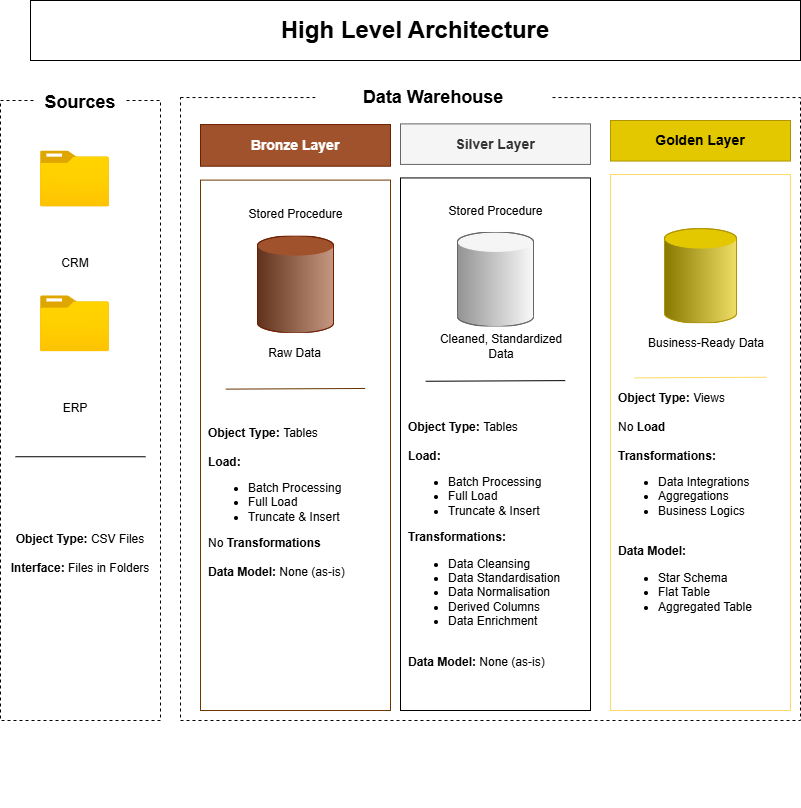

The diagram above was exported from draw.io. Its source (the exported page's mxGraphModel, read from the mxfile embedded in the PNG):
<mxGraphModel dx="774" dy="417" grid="1" gridSize="10" guides="1" tooltips="1" connect="1" arrows="1" fold="1" page="1" pageScale="1" pageWidth="827" pageHeight="1169" math="0" shadow="0">
  <root>
    <mxCell id="0" />
    <mxCell id="1" parent="0" />
    <mxCell id="5kvN-6K9ORrMPMRNG0BF-1" parent="1" style="rounded=0;whiteSpace=wrap;html=1;" value="&lt;font style=&quot;font-size: 24px;&quot;&gt;&lt;b&gt;High Level Architecture&lt;/b&gt;&lt;/font&gt;" vertex="1">
      <mxGeometry height="60" width="770" x="40" y="10" as="geometry" />
    </mxCell>
    <mxCell id="5kvN-6K9ORrMPMRNG0BF-4" connectable="0" parent="1" style="group" value="" vertex="1">
      <mxGeometry height="650" width="160" x="10" y="80" as="geometry" />
    </mxCell>
    <mxCell id="5kvN-6K9ORrMPMRNG0BF-2" parent="5kvN-6K9ORrMPMRNG0BF-4" style="rounded=0;whiteSpace=wrap;html=1;dashed=1;" value="" vertex="1">
      <mxGeometry height="620" width="160" y="30" as="geometry" />
    </mxCell>
    <mxCell id="5kvN-6K9ORrMPMRNG0BF-3" parent="5kvN-6K9ORrMPMRNG0BF-4" style="rounded=0;whiteSpace=wrap;html=1;strokeColor=none;" value="&lt;font style=&quot;font-size: 18px;&quot;&gt;&lt;b style=&quot;&quot;&gt;Sources&lt;/b&gt;&lt;/font&gt;" vertex="1">
      <mxGeometry height="64.3719806763285" width="90" x="35" as="geometry" />
    </mxCell>
    <mxCell id="5kvN-6K9ORrMPMRNG0BF-10" connectable="0" parent="5kvN-6K9ORrMPMRNG0BF-4" style="group" value="" vertex="1">
      <mxGeometry height="128.743961352657" width="69" x="40" y="80.46497584541063" as="geometry" />
    </mxCell>
    <mxCell id="5kvN-6K9ORrMPMRNG0BF-8" parent="5kvN-6K9ORrMPMRNG0BF-10" style="image;aspect=fixed;html=1;points=[];align=center;fontSize=12;image=img/lib/azure2/general/Folder_Blank.svg;" value="" vertex="1">
      <mxGeometry height="56.00000000000001" width="69" as="geometry" />
    </mxCell>
    <mxCell id="5kvN-6K9ORrMPMRNG0BF-9" parent="5kvN-6K9ORrMPMRNG0BF-10" style="rounded=0;whiteSpace=wrap;html=1;strokeColor=none;" value="CRM" vertex="1">
      <mxGeometry height="32.18599033816425" width="40" x="14.5" y="96.55797101449275" as="geometry" />
    </mxCell>
    <mxCell id="5kvN-6K9ORrMPMRNG0BF-11" connectable="0" parent="5kvN-6K9ORrMPMRNG0BF-4" style="group" value="" vertex="1">
      <mxGeometry height="128.743961352657" width="69" x="40" y="225.30193236714973" as="geometry" />
    </mxCell>
    <mxCell id="5kvN-6K9ORrMPMRNG0BF-12" parent="5kvN-6K9ORrMPMRNG0BF-11" style="image;aspect=fixed;html=1;points=[];align=center;fontSize=12;image=img/lib/azure2/general/Folder_Blank.svg;" value="" vertex="1">
      <mxGeometry height="56.00000000000001" width="69" as="geometry" />
    </mxCell>
    <mxCell id="5kvN-6K9ORrMPMRNG0BF-13" parent="5kvN-6K9ORrMPMRNG0BF-11" style="rounded=0;whiteSpace=wrap;html=1;strokeColor=none;" value="ERP" vertex="1">
      <mxGeometry height="32.18599033816425" width="40" x="14.5" y="96.55797101449275" as="geometry" />
    </mxCell>
    <mxCell id="5kvN-6K9ORrMPMRNG0BF-15" edge="1" parent="5kvN-6K9ORrMPMRNG0BF-4" style="endArrow=none;html=1;rounded=0;entryX=0.875;entryY=0.853;entryDx=0;entryDy=0;entryPerimeter=0;" value="">
      <mxGeometry height="50" relative="1" width="50" as="geometry">
        <mxPoint x="15" y="386.231884057971" as="sourcePoint" />
        <mxPoint x="145" y="386.2640700483092" as="targetPoint" />
      </mxGeometry>
    </mxCell>
    <mxCell id="5kvN-6K9ORrMPMRNG0BF-16" parent="5kvN-6K9ORrMPMRNG0BF-4" style="rounded=0;whiteSpace=wrap;html=1;strokeColor=none;" value="&lt;b&gt;Object Type: &lt;/b&gt;CSV Files&lt;div&gt;&lt;br&gt;&lt;div&gt;&lt;b&gt;Interface: &lt;/b&gt;Files in Folders&lt;/div&gt;&lt;/div&gt;" vertex="1">
      <mxGeometry height="96.55797101449275" width="150" x="5" y="434.51086956521743" as="geometry" />
    </mxCell>
    <mxCell id="5kvN-6K9ORrMPMRNG0BF-5" connectable="0" parent="1" style="group;strokeColor=none;" value="" vertex="1">
      <mxGeometry height="736.61" width="620" x="190" y="80" as="geometry" />
    </mxCell>
    <mxCell id="5kvN-6K9ORrMPMRNG0BF-6" parent="5kvN-6K9ORrMPMRNG0BF-5" style="rounded=0;whiteSpace=wrap;html=1;dashed=1;" value="" vertex="1">
      <mxGeometry height="622.97" width="620" y="27.03" as="geometry" />
    </mxCell>
    <mxCell id="5kvN-6K9ORrMPMRNG0BF-7" parent="5kvN-6K9ORrMPMRNG0BF-5" style="rounded=0;whiteSpace=wrap;html=1;strokeColor=none;" value="&lt;font style=&quot;font-size: 18px;&quot;&gt;&lt;b style=&quot;&quot;&gt;Data Warehouse&lt;/b&gt;&lt;/font&gt;" vertex="1">
      <mxGeometry height="54.047819137541815" width="236.25" x="134.995" y="0.01" as="geometry" />
    </mxCell>
    <mxCell id="5kvN-6K9ORrMPMRNG0BF-40" connectable="0" parent="5kvN-6K9ORrMPMRNG0BF-5" style="group" value="" vertex="1">
      <mxGeometry height="585.95" width="190" x="20" y="54.05" as="geometry" />
    </mxCell>
    <mxCell id="5kvN-6K9ORrMPMRNG0BF-17" parent="5kvN-6K9ORrMPMRNG0BF-40" style="rounded=0;whiteSpace=wrap;html=1;fillColor=#a0522d;strokeColor=#6D1F00;fontColor=#ffffff;" value="&lt;b&gt;&lt;font style=&quot;font-size: 14px;&quot;&gt;Bronze Layer&lt;/font&gt;&lt;/b&gt;" vertex="1">
      <mxGeometry height="41.674222780739484" width="190" as="geometry" />
    </mxCell>
    <mxCell id="5kvN-6K9ORrMPMRNG0BF-18" parent="5kvN-6K9ORrMPMRNG0BF-40" style="rounded=0;whiteSpace=wrap;html=1;strokeColor=light-dark(#6f3801, #5e3206);" value="" vertex="1">
      <mxGeometry height="530.3978280701756" width="190" y="55.55217192982457" as="geometry" />
    </mxCell>
    <mxCell id="5kvN-6K9ORrMPMRNG0BF-19" parent="5kvN-6K9ORrMPMRNG0BF-40" style="verticalLabelPosition=bottom;verticalAlign=top;html=1;shape=mxgraph.infographic.cylinder;fillColor=#a0522d;strokeColor=#6D1F00;fontColor=#ffffff;" value="" vertex="1">
      <mxGeometry height="97.23036726556947" width="76" x="57" y="111.11499922379977" as="geometry" />
    </mxCell>
    <mxCell id="5kvN-6K9ORrMPMRNG0BF-20" edge="1" parent="5kvN-6K9ORrMPMRNG0BF-40" style="endArrow=none;html=1;rounded=0;entryX=0.875;entryY=0.853;entryDx=0;entryDy=0;entryPerimeter=0;strokeColor=#663300;" value="">
      <mxGeometry height="50" relative="1" width="50" as="geometry">
        <mxPoint x="25.333333333333332" y="264.57229887380134" as="sourcePoint" />
        <mxPoint x="164.66666666666669" y="263.90557635540887" as="targetPoint" />
      </mxGeometry>
    </mxCell>
    <mxCell id="5kvN-6K9ORrMPMRNG0BF-21" parent="5kvN-6K9ORrMPMRNG0BF-40" style="rounded=0;whiteSpace=wrap;html=1;strokeColor=none;" value="Raw Data" vertex="1">
      <mxGeometry height="41.67015739952977" width="101.33333333333333" x="44.33333333333333" y="208.34536648936927" as="geometry" />
    </mxCell>
    <mxCell id="5kvN-6K9ORrMPMRNG0BF-22" parent="5kvN-6K9ORrMPMRNG0BF-40" style="rounded=0;whiteSpace=wrap;html=1;strokeColor=none;" value="Stored Procedure" vertex="1">
      <mxGeometry height="41.67015739952977" width="126.66666666666667" x="31.666666666666668" y="69.44484182427001" as="geometry" />
    </mxCell>
    <mxCell id="5kvN-6K9ORrMPMRNG0BF-37" parent="5kvN-6K9ORrMPMRNG0BF-40" style="rounded=0;whiteSpace=wrap;html=1;strokeColor=none;align=left;" value="&lt;b&gt;Object Type: &lt;/b&gt;Tables&lt;div&gt;&lt;br&gt;&lt;div&gt;&lt;b style=&quot;background-color: transparent; color: light-dark(rgb(0, 0, 0), rgb(255, 255, 255));&quot;&gt;Load:&lt;/b&gt;&lt;/div&gt;&lt;div&gt;&lt;ul&gt;&lt;li&gt;Batch Processing&lt;/li&gt;&lt;li&gt;Full Load&lt;/li&gt;&lt;li&gt;Truncate &amp;amp; Insert&lt;/li&gt;&lt;/ul&gt;&lt;div&gt;No &lt;b&gt;Transformations&lt;/b&gt;&lt;/div&gt;&lt;/div&gt;&lt;div&gt;&lt;b&gt;&lt;br&gt;&lt;/b&gt;&lt;/div&gt;&lt;div&gt;&lt;b&gt;Data Model: &lt;/b&gt;None (as-is)&lt;/div&gt;&lt;/div&gt;" vertex="1">
      <mxGeometry height="208.34672161643917" width="177.33333333333331" x="6.333333333333333" y="273.73024761220864" as="geometry" />
    </mxCell>
    <mxCell id="5kvN-6K9ORrMPMRNG0BF-49" connectable="0" parent="5kvN-6K9ORrMPMRNG0BF-5" style="group" value="" vertex="1">
      <mxGeometry height="590" width="180" x="430" y="50" as="geometry" />
    </mxCell>
    <mxCell id="5kvN-6K9ORrMPMRNG0BF-50" parent="5kvN-6K9ORrMPMRNG0BF-49" style="rounded=0;whiteSpace=wrap;html=1;fillColor=#e3c800;strokeColor=#B09500;fontColor=#000000;" value="&lt;b&gt;&lt;font style=&quot;font-size: 14px;&quot;&gt;Golden Layer&lt;/font&gt;&lt;/b&gt;" vertex="1">
      <mxGeometry height="40.539819071629836" width="180" as="geometry" />
    </mxCell>
    <mxCell id="5kvN-6K9ORrMPMRNG0BF-51" parent="5kvN-6K9ORrMPMRNG0BF-49" style="rounded=0;whiteSpace=wrap;html=1;strokeColor=#FFD966;" value="" vertex="1">
      <mxGeometry height="535.96" width="180" y="54.04" as="geometry" />
    </mxCell>
    <mxCell id="5kvN-6K9ORrMPMRNG0BF-52" parent="5kvN-6K9ORrMPMRNG0BF-49" style="verticalLabelPosition=bottom;verticalAlign=top;html=1;shape=mxgraph.infographic.cylinder;fillColor=#e3c800;strokeColor=#B09500;fontColor=#000000;" value="" vertex="1">
      <mxGeometry height="94.58368349069816" width="72" x="54" y="108.09036531711897" as="geometry" />
    </mxCell>
    <mxCell id="5kvN-6K9ORrMPMRNG0BF-53" edge="1" parent="5kvN-6K9ORrMPMRNG0BF-49" style="endArrow=none;html=1;rounded=0;entryX=0.875;entryY=0.853;entryDx=0;entryDy=0;entryPerimeter=0;strokeColor=#FFD966;" value="">
      <mxGeometry height="50" relative="1" width="50" as="geometry">
        <mxPoint x="23.999999999999996" y="257.3704417750094" as="sourcePoint" />
        <mxPoint x="156" y="256.7218679453589" as="targetPoint" />
      </mxGeometry>
    </mxCell>
    <mxCell id="5kvN-6K9ORrMPMRNG0BF-54" parent="5kvN-6K9ORrMPMRNG0BF-49" style="rounded=0;whiteSpace=wrap;html=1;strokeColor=none;" value="Business-Ready Data" vertex="1">
      <mxGeometry height="40.54" width="144" x="23.999999999999996" y="202.67" as="geometry" />
    </mxCell>
    <mxCell id="5kvN-6K9ORrMPMRNG0BF-56" parent="5kvN-6K9ORrMPMRNG0BF-49" style="rounded=0;whiteSpace=wrap;html=1;strokeColor=none;align=left;" value="&lt;b&gt;Object Type: &lt;/b&gt;Views&lt;div&gt;&lt;br&gt;&lt;div&gt;&lt;span style=&quot;background-color: transparent; color: light-dark(rgb(0, 0, 0), rgb(255, 255, 255));&quot;&gt;No&amp;nbsp;&lt;/span&gt;&lt;b style=&quot;background-color: transparent; color: light-dark(rgb(0, 0, 0), rgb(255, 255, 255));&quot;&gt;Load&lt;/b&gt;&lt;/div&gt;&lt;div&gt;&lt;b style=&quot;background-color: transparent; color: light-dark(rgb(0, 0, 0), rgb(255, 255, 255));&quot;&gt;&lt;br&gt;&lt;/b&gt;&lt;/div&gt;&lt;div&gt;&lt;div&gt;&lt;b&gt;Transformations:&lt;/b&gt;&lt;/div&gt;&lt;/div&gt;&lt;div&gt;&lt;ul&gt;&lt;li&gt;Data Integrations&lt;/li&gt;&lt;li&gt;Aggregations&lt;/li&gt;&lt;li&gt;Business Logics&lt;/li&gt;&lt;/ul&gt;&lt;/div&gt;&lt;div&gt;&lt;b&gt;&lt;br&gt;&lt;/b&gt;&lt;/div&gt;&lt;div&gt;&lt;b&gt;Data Model:&lt;/b&gt;&lt;/div&gt;&lt;/div&gt;&lt;div&gt;&lt;ul&gt;&lt;li&gt;Star Schema&lt;/li&gt;&lt;li&gt;Flat Table&lt;/li&gt;&lt;li&gt;Aggregated Table&lt;/li&gt;&lt;/ul&gt;&lt;/div&gt;" vertex="1">
      <mxGeometry height="243.72" width="168" x="5.999999999999999" y="266.28" as="geometry" />
    </mxCell>
    <mxCell id="5kvN-6K9ORrMPMRNG0BF-41" connectable="0" parent="5kvN-6K9ORrMPMRNG0BF-5" style="group" value="" vertex="1">
      <mxGeometry height="586.61" width="190" x="220" y="53.39" as="geometry" />
    </mxCell>
    <mxCell id="5kvN-6K9ORrMPMRNG0BF-42" parent="5kvN-6K9ORrMPMRNG0BF-41" style="rounded=0;whiteSpace=wrap;html=1;fillColor=#f5f5f5;strokeColor=#666666;fontColor=#333333;" value="&lt;b&gt;&lt;font style=&quot;font-size: 14px;&quot;&gt;Silver Layer&lt;/font&gt;&lt;/b&gt;" vertex="1">
      <mxGeometry height="40.53972918857698" width="190" as="geometry" />
    </mxCell>
    <mxCell id="5kvN-6K9ORrMPMRNG0BF-43" parent="5kvN-6K9ORrMPMRNG0BF-41" style="rounded=0;whiteSpace=wrap;html=1;strokeColor=#000000;" value="" vertex="1">
      <mxGeometry height="532.5644032075472" width="190" y="54.045596792452834" as="geometry" />
    </mxCell>
    <mxCell id="5kvN-6K9ORrMPMRNG0BF-44" parent="5kvN-6K9ORrMPMRNG0BF-41" style="verticalLabelPosition=bottom;verticalAlign=top;html=1;shape=mxgraph.infographic.cylinder;fillColor=#f5f5f5;strokeColor=#666666;fontColor=#333333;" value="" vertex="1">
      <mxGeometry height="94.58347378403401" width="76" x="57" y="108.0901256640509" as="geometry" />
    </mxCell>
    <mxCell id="5kvN-6K9ORrMPMRNG0BF-45" edge="1" parent="5kvN-6K9ORrMPMRNG0BF-41" style="endArrow=none;html=1;rounded=0;entryX=0.875;entryY=0.853;entryDx=0;entryDy=0;entryPerimeter=0;strokeColor=#000000;" value="">
      <mxGeometry height="50" relative="1" width="50" as="geometry">
        <mxPoint x="25.333333333333332" y="257.3698711449091" as="sourcePoint" />
        <mxPoint x="164.66666666666669" y="256.72129875324714" as="targetPoint" />
      </mxGeometry>
    </mxCell>
    <mxCell id="5kvN-6K9ORrMPMRNG0BF-46" parent="5kvN-6K9ORrMPMRNG0BF-41" style="rounded=0;whiteSpace=wrap;html=1;strokeColor=none;" value="Cleaned, Standardized Data" vertex="1">
      <mxGeometry height="40.53972918857698" width="152" x="25.333333333333332" y="202.67491768465337" as="geometry" />
    </mxCell>
    <mxCell id="5kvN-6K9ORrMPMRNG0BF-47" parent="5kvN-6K9ORrMPMRNG0BF-41" style="rounded=0;whiteSpace=wrap;html=1;strokeColor=none;" value="Stored Procedure" vertex="1">
      <mxGeometry height="40.535774478871716" width="126.66666666666667" x="31.666666666666668" y="67.55435118517919" as="geometry" />
    </mxCell>
    <mxCell id="5kvN-6K9ORrMPMRNG0BF-48" parent="5kvN-6K9ORrMPMRNG0BF-41" style="rounded=0;whiteSpace=wrap;html=1;strokeColor=none;align=left;" value="&lt;b&gt;Object Type: &lt;/b&gt;Tables&lt;div&gt;&lt;br&gt;&lt;div&gt;&lt;b style=&quot;background-color: transparent; color: light-dark(rgb(0, 0, 0), rgb(255, 255, 255));&quot;&gt;Load:&lt;/b&gt;&lt;/div&gt;&lt;div&gt;&lt;ul&gt;&lt;li&gt;Batch Processing&lt;/li&gt;&lt;li&gt;Full Load&lt;/li&gt;&lt;li&gt;Truncate &amp;amp; Insert&lt;/li&gt;&lt;/ul&gt;&lt;div&gt;&lt;b&gt;Transformations:&lt;/b&gt;&lt;/div&gt;&lt;/div&gt;&lt;div&gt;&lt;ul&gt;&lt;li&gt;Data Cleansing&lt;/li&gt;&lt;li&gt;Data Standardisation&lt;/li&gt;&lt;li&gt;Data Normalisation&lt;/li&gt;&lt;li&gt;Derived Columns&lt;/li&gt;&lt;li&gt;Data Enrichment&lt;/li&gt;&lt;/ul&gt;&lt;/div&gt;&lt;div&gt;&lt;b&gt;&lt;br&gt;&lt;/b&gt;&lt;/div&gt;&lt;div&gt;&lt;b&gt;Data Model: &lt;/b&gt;None (as-is)&lt;/div&gt;&lt;/div&gt;" vertex="1">
      <mxGeometry height="309.26521924528305" width="177.33333333333331" x="6.333333333333333" y="266.27666754716984" as="geometry" />
    </mxCell>
  </root>
</mxGraphModel>